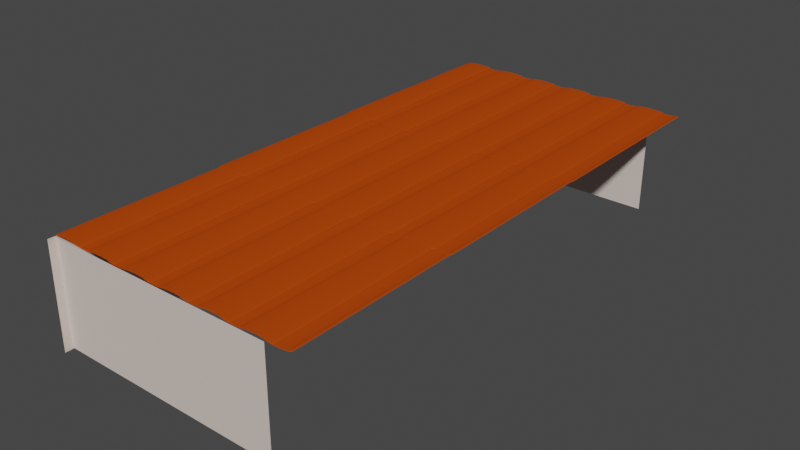 # Source: RemoteHangar.blend.blend  (saved by Blender 2.90.8; exported with 4.5.12 LTS)
import bpy
from mathutils import Matrix  # noqa: F401  (used for matrix-valued properties, if any)

bpy.ops.wm.read_factory_settings(use_empty=True)
scene = bpy.context.scene
scene.name = 'Scene'

# ---- collections
col_collection = bpy.data.collections.new('Collection'); scene.collection.children.link(col_collection)

# ---- materials (node trees are filled in below, after node groups)
mat_wall_material_001 = bpy.data.materials.new('Wall_material.001')
mat_wall_material_001.use_transparent_shadow = False
mat_wall_material_001.diffuse_color = (0.8, 0.621, 0.57, 1.0)
mat_wall_material_002 = bpy.data.materials.new('Wall_material.002')
mat_wall_material_002.use_transparent_shadow = False
mat_wall_material_002.diffuse_color = (0.8, 0.621, 0.57, 1.0)
mat_roof_material = bpy.data.materials.new('Roof_material')
mat_roof_material.use_transparent_shadow = False
mat_roof_material.diffuse_color = (0.581, 0.105, 0.068, 1.0)

# ---- material node trees
mat_wall_material_001.use_nodes = True; mat_wall_material_001.node_tree.nodes.clear()
_N = mat_wall_material_001.node_tree.nodes; _L = mat_wall_material_001.node_tree.links
n0 = _N.new('ShaderNodeBsdfPrincipled'); n0.name = 'Principled BSDF'; n0.location = (10, 300)
n0.distribution = 'GGX'
n0.subsurface_method = 'BURLEY'
n0.inputs[3].default_value = 1.45
n0.inputs[27].default_value = (0.0, 0.0, 0.0, 1.0)
n0.inputs[28].default_value = 1.0
n1 = _N.new('ShaderNodeOutputMaterial'); n1.name = 'Material Output'; n1.location = (1100, 160)
n2 = _N.new('ShaderNodeBsdfDiffuse'); n2.name = 'Diffuse BSDF'; n2.location = (200, 320)
n2.inputs[0].default_value = (0.765, 0.65, 0.588, 1.0)
n3 = _N.new('ShaderNodeBsdfAnisotropic'); n3.name = 'Glossy_0'; n3.location = (200, 0)
n3.distribution = 'GGX'
n4 = _N.new('ShaderNodeMixShader'); n4.name = 'Mix_0'; n4.location = (500, 160)
n4.inputs[0].default_value = 0.1
n5 = _N.new('ShaderNodeNewGeometry'); n5.name = 'Input_1'; n5.location = (-80, -70)
n6 = _N.new('ShaderNodeBsdfDiffuse'); n6.name = 'Diffuse_1'; n6.location = (200, -280)
n6.inputs[0].default_value = (0.3, 0.3, 0.3, 1.0)
n7 = _N.new('ShaderNodeMixShader'); n7.name = 'Mix_1'; n7.location = (800, -70)
_L.new(n2.outputs[0], n4.inputs[1])
_L.new(n3.outputs[0], n4.inputs[2])
_L.new(n5.outputs[6], n7.inputs[0])
_L.new(n6.outputs[0], n7.inputs[2])
_L.new(n4.outputs[0], n7.inputs[1])
_L.new(n7.outputs[0], n1.inputs[0])
n1.is_active_output = True
mat_wall_material_002.use_nodes = True; mat_wall_material_002.node_tree.nodes.clear()
_N = mat_wall_material_002.node_tree.nodes; _L = mat_wall_material_002.node_tree.links
n0 = _N.new('ShaderNodeBsdfPrincipled'); n0.name = 'Principled BSDF'; n0.location = (10, 300)
n0.distribution = 'GGX'
n0.subsurface_method = 'BURLEY'
n0.inputs[3].default_value = 1.45
n0.inputs[27].default_value = (0.0, 0.0, 0.0, 1.0)
n0.inputs[28].default_value = 1.0
n1 = _N.new('ShaderNodeOutputMaterial'); n1.name = 'Material Output'; n1.location = (1100, 160)
n2 = _N.new('ShaderNodeBsdfDiffuse'); n2.name = 'Diffuse BSDF'; n2.location = (200, 320)
n2.inputs[0].default_value = (0.765, 0.65, 0.588, 1.0)
n3 = _N.new('ShaderNodeBsdfAnisotropic'); n3.name = 'Glossy_0'; n3.location = (200, 0)
n3.distribution = 'GGX'
n4 = _N.new('ShaderNodeMixShader'); n4.name = 'Mix_0'; n4.location = (500, 160)
n4.inputs[0].default_value = 0.1
n5 = _N.new('ShaderNodeNewGeometry'); n5.name = 'Input_1'; n5.location = (-80, -70)
n6 = _N.new('ShaderNodeBsdfDiffuse'); n6.name = 'Diffuse_1'; n6.location = (200, -280)
n6.inputs[0].default_value = (0.3, 0.3, 0.3, 1.0)
n7 = _N.new('ShaderNodeMixShader'); n7.name = 'Mix_1'; n7.location = (800, -70)
_L.new(n2.outputs[0], n4.inputs[1])
_L.new(n3.outputs[0], n4.inputs[2])
_L.new(n5.outputs[6], n7.inputs[0])
_L.new(n6.outputs[0], n7.inputs[2])
_L.new(n4.outputs[0], n7.inputs[1])
_L.new(n7.outputs[0], n1.inputs[0])
n1.is_active_output = True
mat_roof_material.use_nodes = True; mat_roof_material.node_tree.nodes.clear()
_N = mat_roof_material.node_tree.nodes; _L = mat_roof_material.node_tree.links
n0 = _N.new('ShaderNodeBsdfPrincipled'); n0.name = 'Principled BSDF'; n0.location = (10, 300)
n0.distribution = 'GGX'
n0.subsurface_method = 'BURLEY'
n0.inputs[3].default_value = 1.45
n0.inputs[27].default_value = (0.0, 0.0, 0.0, 1.0)
n0.inputs[28].default_value = 1.0
n1 = _N.new('ShaderNodeOutputMaterial'); n1.name = 'Material Output'; n1.location = (1100, 160)
n2 = _N.new('ShaderNodeBsdfDiffuse'); n2.name = 'Diffuse BSDF'; n2.location = (200, 320)
n2.inputs[0].default_value = (0.482, 0.061, 0.003, 1.0)
n3 = _N.new('ShaderNodeBsdfAnisotropic'); n3.name = 'Glossy_0'; n3.location = (200, 0)
n3.distribution = 'GGX'
n4 = _N.new('ShaderNodeMixShader'); n4.name = 'Mix_0'; n4.location = (500, 160)
n4.inputs[0].default_value = 0.01
_L.new(n2.outputs[0], n4.inputs[1])
_L.new(n3.outputs[0], n4.inputs[2])
_L.new(n4.outputs[0], n1.inputs[0])
n1.is_active_output = True

# ---- world
world_world = bpy.data.worlds.new('World'); scene.world = world_world
world_world.use_nodes = True; world_world.node_tree.nodes.clear()
_N = world_world.node_tree.nodes; _L = world_world.node_tree.links
n0 = _N.new('ShaderNodeOutputWorld'); n0.name = 'World Output'; n0.location = (300, 300)
n1 = _N.new('ShaderNodeBackground'); n1.name = 'Background'; n1.location = (10, 300)
n1.inputs[0].default_value = (0.05088, 0.05088, 0.05088, 1.0)
_L.new(n1.outputs[0], n0.inputs[0])
n0.is_active_output = True
world_world.color = (0.05088, 0.05088, 0.05088)
world_world.use_sun_shadow = False
world_world.sun_shadow_jitter_overblur = 0.0

# ---- meshes
me_room_006 = bpy.data.meshes.new('Room.006')
me_room_006.from_pydata([(0.0, 0.0, 2.4), (0.0, 0.0, 0.0), (1.0, 0.0, 2.4), (1.0, 0.0, 0.0)], [], [(0, 1, 3, 2)])
_uv = me_room_006.uv_layers.new(name='UVMap')
_uv.uv.foreach_set('vector', [0.4167, 7.907e-05, 0.4167, 0.9999, 7.897e-05, 0.9999, 7.912e-05, 7.897e-05])
me_room_006.materials.append(mat_wall_material_001)
me_room_006.use_remesh_fix_poles = True
me_room_006.use_remesh_preserve_attributes = False
me_room_006.use_mirror_vertex_groups = False
me_room_006.update()
me_room_001 = bpy.data.meshes.new('Room.001')
me_room_001.from_pydata([(0.0, 0.0, 2.4), (0.0, 0.0, 0.0), (1.0, 0.0, 2.4), (1.0, 0.0, 0.0)], [], [(0, 1, 3, 2)])
_uv = me_room_001.uv_layers.new(name='UVMap')
_uv.uv.foreach_set('vector', [0.4167, 7.907e-05, 0.4167, 0.9999, 7.897e-05, 0.9999, 7.912e-05, 7.897e-05])
me_room_001.materials.append(mat_wall_material_002)
me_room_001.use_remesh_fix_poles = True
me_room_001.use_remesh_preserve_attributes = False
me_room_001.use_mirror_vertex_groups = False
me_room_001.update()
me_roof = bpy.data.meshes.new('Roof')
me_roof.from_pydata([(0.1085, 0.463, 0.0121), (0.1121, 0.4626, -0.007962), (0.007649, 0.4626, -0.00567), (0.01206, 0.463, 0.01422), (0.02375, 0.4634, 0.03091), (0.04094, 0.4636, 0.04185), (0.06101, 0.4637, 0.04539), (0.0976, 0.4634, 0.02929), (0.08091, 0.4636, 0.04098), (0.04091, 0.4591, 0.04198), (0.06101, 0.4591, 0.04552), (0.007573, 0.458, -0.005613), (0.01199, 0.4585, 0.01431), (0.09765, 0.4588, 0.0294), (0.1086, 0.4584, 0.01219), (0.0237, 0.4588, 0.03102), (0.1122, 0.458, -0.007909), (0.08094, 0.459, 0.0411), (0.06109, 0.0007604, 0.05862), (0.00496, -3.725e-09, 0.02288), (0.1156, -5.167e-05, 0.02045), (0.01837, 0.0004071, 0.04202), (0.1196, -0.0005412, -0.002554), (0.0839, 0.0006528, 0.05356), (0.03807, 0.0006742, 0.05456), (-1.49e-08, 4.657e-10, -7.451e-09), (0.103, 0.0003676, 0.04016), (0.06108, 0.006741, 0.05845), (0.005052, 0.005982, 0.02277), (0.1155, 0.00593, 0.02035), (0.01843, 0.006388, 0.04187), (0.1195, 0.005442, -0.002623), (0.08386, 0.006634, 0.0534), (0.03811, 0.006655, 0.0544), (-2.608e-08, 0.005497, -4.657e-09), (0.103, 0.006349, 0.04002), (0.1887, 0.4634, -0.003287), (0.1923, 0.4647, 0.01674), (0.08783, 0.4646, 0.01445), (0.09225, 0.4633, -0.0054), (0.1039, 0.4622, -0.02206), (0.1211, 0.4616, -0.03298), (0.1412, 0.4613, -0.03651), (0.1778, 0.4624, -0.02044), (0.1611, 0.4616, -0.03211), (0.1211, 0.457, -0.03272), (0.1412, 0.4568, -0.03626), (0.08776, 0.46, 0.01479), (0.09218, 0.4587, -0.005099), (0.1778, 0.4578, -0.02016), (0.1888, 0.4589, -0.002982), (0.1039, 0.4577, -0.02178), (0.1923, 0.4602, 0.01708), (0.1611, 0.457, -0.03185), (0.1413, -0.001064, -0.0105), (0.08515, 0.001204, 0.02517), (0.1958, 0.001358, 0.02759), (0.09855, -1.029e-05, 0.00607), (0.1998, 0.002818, 0.05056), (0.1641, -0.0007428, -0.005453), (0.1183, -0.0008066, -0.006457), (0.08019, 0.003141, 0.04797), (0.1832, 0.0001076, 0.007925), (0.1413, 0.00491, -0.01084), (0.08524, 0.007174, 0.02478), (0.1957, 0.007328, 0.02719), (0.09862, 0.005962, 0.005706), (0.1997, 0.008785, 0.05012), (0.164, 0.00523, -0.005798), (0.1183, 0.005167, -0.0068), (0.08019, 0.008619, 0.0475), (0.1832, 0.006079, 0.007558)], [], [(10, 9, 5, 6), (12, 11, 2, 3), (14, 13, 7, 0), (15, 12, 3, 4), (16, 14, 0, 1), (17, 10, 6, 8), (9, 15, 4, 5), (13, 17, 8, 7), (27, 33, 9, 10), (28, 34, 11, 12), (29, 35, 13, 14), (30, 28, 12, 15), (31, 29, 14, 16), (32, 27, 10, 17), (33, 30, 15, 9), (35, 32, 17, 13), (18, 24, 33, 27), (19, 25, 34, 28), (20, 26, 35, 29), (21, 19, 28, 30), (22, 20, 29, 31), (23, 18, 27, 32), (24, 21, 30, 33), (26, 23, 32, 35), (46, 45, 41, 42), (48, 47, 38, 39), (50, 49, 43, 36), (51, 48, 39, 40), (52, 50, 36, 37), (53, 46, 42, 44), (45, 51, 40, 41), (49, 53, 44, 43), (63, 69, 45, 46), (64, 70, 47, 48), (65, 71, 49, 50), (66, 64, 48, 51), (67, 65, 50, 52), (68, 63, 46, 53), (69, 66, 51, 45), (71, 68, 53, 49), (54, 60, 69, 63), (55, 61, 70, 64), (56, 62, 71, 65), (57, 55, 64, 66), (58, 56, 65, 67), (59, 54, 63, 68), (60, 57, 66, 69), (62, 59, 68, 71)])
me_roof.polygons.foreach_set('use_smooth', [True] * 48)
me_roof.materials.append(mat_roof_material)
me_roof.use_remesh_fix_poles = True
me_roof.use_remesh_preserve_attributes = False
me_roof.use_mirror_vertex_groups = False
me_roof.update()
me_room_002 = bpy.data.meshes.new('Room.002')
me_room_002.from_pydata([(0.0, 0.0, 2.4), (0.0, 0.0, 0.0), (1.0, 0.0, 2.4), (1.0, 0.0, 0.0)], [], [(0, 1, 3, 2)])
_uv = me_room_002.uv_layers.new(name='UVMap')
_uv.uv.foreach_set('vector', [0.4167, 7.907e-05, 0.4167, 0.9999, 7.897e-05, 0.9999, 7.912e-05, 7.897e-05])
me_room_002.materials.append(mat_wall_material_001)
me_room_002.use_remesh_fix_poles = True
me_room_002.use_remesh_preserve_attributes = False
me_room_002.use_mirror_vertex_groups = False
me_room_002.update()

# ---- objects
ob_remotehangar_004 = bpy.data.objects.new('RemoteHangar.004', me_room_006)
ob_remotehangar_001 = bpy.data.objects.new('RemoteHangar.001', me_room_001)
ob_remotehangarroof = bpy.data.objects.new('RemoteHangarRoof', me_roof)
ob_remotehangar_002 = bpy.data.objects.new('RemoteHangar.002', me_room_002)

# ---- transforms, parenting, visibility, modifiers, constraints
ob_remotehangar_004.location = (-7.87, 20.54, -2.44)
ob_remotehangar_004.rotation_euler = (-0.005236, 0.0, 0.0)
ob_remotehangar_004.scale = (18.88, 7.27, 3.67)
ob_remotehangar_004.lineart.crease_threshold = 0.0
ob_remotehangar_001.location = (-8.28, -24.04, -2.265)
ob_remotehangar_001.scale = (19.66, 12.34, 3.6)
ob_remotehangar_001.lineart.crease_threshold = 0.0
ob_remotehangarroof.location = (-8.024, -24.06, 6.49)
ob_remotehangarroof.scale = (20.07, 36.18, 1.48)
ob_remotehangarroof.lineart.crease_threshold = 0.0
_m = ob_remotehangarroof.modifiers.new('Solidify', 'SOLIDIFY')
_m.thickness = 0.012
_m.use_even_offset = True
_m.use_quality_normals = True
_m = ob_remotehangarroof.modifiers.new('Subdivision', 'SUBSURF')
_m.uv_smooth = 'PRESERVE_CORNERS'
_m.levels = 2
_m = ob_remotehangarroof.modifiers.new('Array_X', 'ARRAY')
_m.count = 6
_m.constant_offset_displace = (0.0, 0.0, 0.0)
_m.relative_offset_displace = (0.85, 0.0, 0.0)
_m = ob_remotehangarroof.modifiers.new('Array_Y', 'ARRAY')
_m.count = 3
_m.constant_offset_displace = (0.0, 0.0, 0.0)
_m.relative_offset_displace = (0.0, 0.85, 0.0)
ob_remotehangar_002.location = (-8.184, -24.71, -2.36)
ob_remotehangar_002.rotation_euler = (0.0, 0.005236, 1.552)
ob_remotehangar_002.scale = (45.26, 7.27, 3.67)
ob_remotehangar_002.lineart.crease_threshold = 0.0

# ---- collection membership
col_collection.objects.link(ob_remotehangar_004)
col_collection.objects.link(ob_remotehangar_001)
col_collection.objects.link(ob_remotehangarroof)
col_collection.objects.link(ob_remotehangar_002)

# ---- scene / render settings (as saved in the file)
scene.frame_start = 1; scene.frame_end = 250; scene.frame_set(1)
scene.render.engine = 'BLENDER_EEVEE_NEXT'
scene.cycles.use_denoising = False
scene.cycles.samples = 128
scene.cycles.sampling_pattern = 'TABULATED_SOBOL'
scene.cycles.use_adaptive_sampling = False
scene.cycles.use_light_tree = False
scene.view_settings.view_transform = 'Filmic'
bpy.context.view_layer.update()

# ---- added for rendering (the .blend has no active camera and no usable light): camera, sun
cam_auto = bpy.data.cameras.new('AutoCamera')
cam_auto.lens = 50.0
cam_auto.sensor_width = 36.0
cam_auto.clip_end = 1000.0
ob_auto_camera = bpy.data.objects.new('AutoCamera', cam_auto)
scene.collection.objects.link(ob_auto_camera)
ob_auto_camera.location = (50.4467, -59.1274, 40.2669)
ob_auto_camera.rotation_euler = (1.09748, -7.21219e-08, 0.694738)
scene.camera = ob_auto_camera
light_auto_sun = bpy.data.lights.new('AutoSun', 'SUN')
light_auto_sun.energy = 3.0
light_auto_sun.angle = 0.0523599
ob_auto_sun = bpy.data.objects.new('AutoSun', light_auto_sun)
scene.collection.objects.link(ob_auto_sun)
ob_auto_sun.rotation_euler = (0.872665, 0.174533, 0.523599)
bpy.context.view_layer.update()
